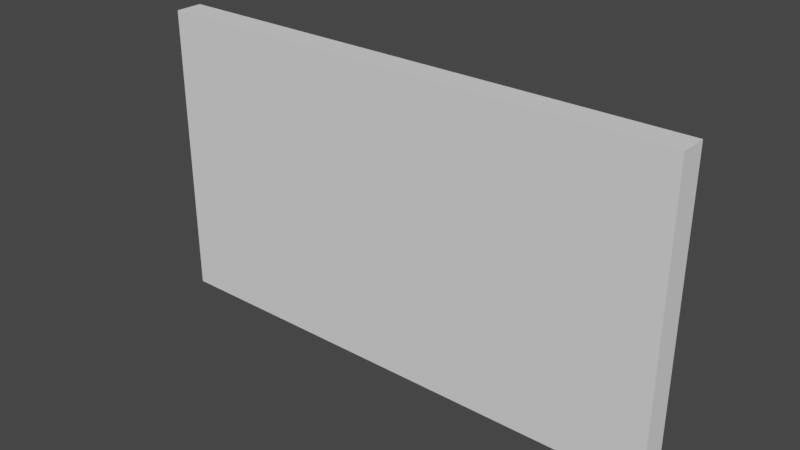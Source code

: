# Source: CompleteBlock.blend  (saved by Blender 3.1.7; exported with 4.5.12 LTS)
import bpy
from mathutils import Matrix  # noqa: F401  (used for matrix-valued properties, if any)

bpy.ops.wm.read_factory_settings(use_empty=True)
scene = bpy.context.scene
scene.name = 'Scene'

# ---- collections
col_collection = bpy.data.collections.new('Collection'); scene.collection.children.link(col_collection)

# ---- world
world_world = bpy.data.worlds.new('World'); scene.world = world_world
world_world.use_nodes = True; world_world.node_tree.nodes.clear()
_N = world_world.node_tree.nodes; _L = world_world.node_tree.links
n0 = _N.new('ShaderNodeOutputWorld'); n0.name = 'World Output'; n0.location = (300, 300)
n1 = _N.new('ShaderNodeBackground'); n1.name = 'Background'; n1.location = (10, 300)
n1.inputs[0].default_value = (0.05088, 0.05088, 0.05088, 1.0)
_L.new(n1.outputs[0], n0.inputs[0])
n0.is_active_output = True
world_world.color = (0.05088, 0.05088, 0.05088)
world_world.use_sun_shadow = False
world_world.sun_shadow_jitter_overblur = 0.0

# ---- meshes
me_cube_001 = bpy.data.meshes.new('Cube.001')
me_cube_001.from_pydata([(-1.0, -1.0, -1.0), (-1.0, -1.0, 1.0), (-1.0, 1.0, -1.0), (-1.0, 1.0, 1.0), (1.0, -1.0, -1.0), (1.0, -1.0, 1.0), (1.0, 1.0, -1.0), (1.0, 1.0, 1.0)], [], [(0, 1, 3, 2), (2, 3, 7, 6), (6, 7, 5, 4), (4, 5, 1, 0), (2, 6, 4, 0), (7, 3, 1, 5)])
_uv = me_cube_001.uv_layers.new(name='UVMap')
_uv.uv.foreach_set('vector', [0.375, 0.0, 0.625, 0.0, 0.625, 0.25, 0.375, 0.25, 0.375, 0.25, 0.625, 0.25, 0.625, 0.5, 0.375, 0.5, 0.375, 0.5, 0.625, 0.5, 0.625, 0.75, 0.375, 0.75, 0.375, 0.75, 0.625, 0.75, 0.625, 1.0, 0.375, 1.0, 0.125, 0.5, 0.375, 0.5, 0.375, 0.75, 0.125, 0.75, 0.625, 0.5, 0.875, 0.5, 0.875, 0.75, 0.625, 0.75])
me_cube_001.use_remesh_fix_poles = True
me_cube_001.use_remesh_preserve_attributes = False
me_cube_001.update()

# ---- objects
ob_cube = bpy.data.objects.new('Cube', me_cube_001)

# ---- transforms, parenting, visibility, modifiers, constraints
ob_cube.location = (0.0, 0.0, 0.0)
ob_cube.scale = (19.2, 1.0, 10.8)

# ---- collection membership
col_collection.objects.link(ob_cube)

# ---- scene / render settings (as saved in the file)
scene.frame_start = 1; scene.frame_end = 250; scene.frame_set(1)
scene.render.engine = 'BLENDER_EEVEE_NEXT'
scene.cycles.sampling_pattern = 'TABULATED_SOBOL'
scene.cycles.use_light_tree = False
scene.view_settings.view_transform = 'Filmic'
bpy.context.view_layer.update()

# ---- added for rendering (the .blend has no active camera and no usable light): camera, sun
cam_auto = bpy.data.cameras.new('AutoCamera')
cam_auto.lens = 50.0
cam_auto.sensor_width = 36.0
cam_auto.clip_end = 1000.0
ob_auto_camera = bpy.data.objects.new('AutoCamera', cam_auto)
scene.collection.objects.link(ob_auto_camera)
ob_auto_camera.location = (40.8057, -48.9668, 32.6445)
ob_auto_camera.rotation_euler = (1.09748, -7.21219e-08, 0.694738)
scene.camera = ob_auto_camera
light_auto_sun = bpy.data.lights.new('AutoSun', 'SUN')
light_auto_sun.energy = 3.0
light_auto_sun.angle = 0.0523599
ob_auto_sun = bpy.data.objects.new('AutoSun', light_auto_sun)
scene.collection.objects.link(ob_auto_sun)
ob_auto_sun.rotation_euler = (0.872665, 0.174533, 0.523599)
bpy.context.view_layer.update()
